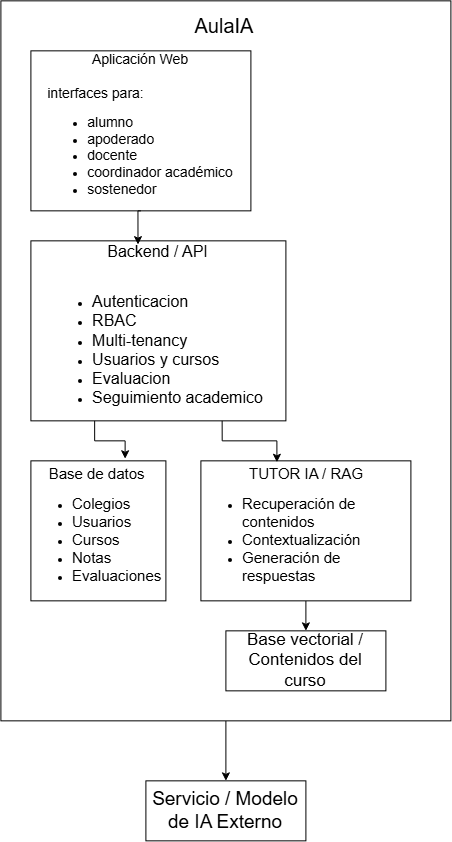

The diagram above was exported from draw.io. Its source (the exported page's mxGraphModel, read from the mxfile embedded in the PNG):
<mxGraphModel dx="1664" dy="928" grid="1" gridSize="10" guides="1" tooltips="1" connect="1" arrows="1" fold="1" page="1" pageScale="1" pageWidth="827" pageHeight="1169" math="0" shadow="0">
  <root>
    <mxCell id="0" />
    <mxCell id="1" parent="0" />
    <mxCell id="7yc-mIGHiXNUSeV1pTLY-13" edge="1" parent="1" source="7yc-mIGHiXNUSeV1pTLY-1" style="edgeStyle=orthogonalEdgeStyle;rounded=0;orthogonalLoop=1;jettySize=auto;html=1;exitX=0.5;exitY=1;exitDx=0;exitDy=0;entryX=0.5;entryY=0;entryDx=0;entryDy=0;" target="7yc-mIGHiXNUSeV1pTLY-2">
      <mxGeometry relative="1" as="geometry" />
    </mxCell>
    <mxCell id="7yc-mIGHiXNUSeV1pTLY-1" parent="1" style="rounded=0;whiteSpace=wrap;html=1;" value="" vertex="1">
      <mxGeometry height="720" width="450" x="220" y="100" as="geometry" />
    </mxCell>
    <mxCell id="7yc-mIGHiXNUSeV1pTLY-2" parent="1" style="rounded=0;whiteSpace=wrap;html=1;" value="&lt;font style=&quot;font-size: 19px;&quot;&gt;Servicio / Modelo de IA Externo&lt;/font&gt;" vertex="1">
      <mxGeometry height="60" width="160" x="365" y="880" as="geometry" />
    </mxCell>
    <mxCell id="7yc-mIGHiXNUSeV1pTLY-12" edge="1" parent="1" source="7yc-mIGHiXNUSeV1pTLY-3" style="edgeStyle=orthogonalEdgeStyle;rounded=0;orthogonalLoop=1;jettySize=auto;html=1;exitX=0.5;exitY=1;exitDx=0;exitDy=0;entryX=0.5;entryY=0;entryDx=0;entryDy=0;" target="7yc-mIGHiXNUSeV1pTLY-7">
      <mxGeometry relative="1" as="geometry" />
    </mxCell>
    <mxCell id="7yc-mIGHiXNUSeV1pTLY-3" parent="1" style="rounded=0;whiteSpace=wrap;html=1;align=left;" value="&lt;div style=&quot;text-align: center;&quot;&gt;&lt;span style=&quot;background-color: transparent; color: light-dark(rgb(0, 0, 0), rgb(255, 255, 255));&quot;&gt;&lt;font style=&quot;font-size: 15px;&quot;&gt;TUTOR IA / RAG&lt;/font&gt;&lt;/span&gt;&lt;/div&gt;&lt;div&gt;&lt;ul&gt;&lt;li style=&quot;&quot;&gt;&lt;font style=&quot;font-size: 15px;&quot;&gt;Recuperación de contenidos&lt;/font&gt;&lt;/li&gt;&lt;li&gt;&lt;font style=&quot;font-size: 15px;&quot;&gt;Contextualización&lt;/font&gt;&lt;/li&gt;&lt;li&gt;&lt;font style=&quot;font-size: 15px;&quot;&gt;Generación de respuestas&lt;/font&gt;&lt;/li&gt;&lt;/ul&gt;&lt;/div&gt;" vertex="1">
      <mxGeometry height="140" width="210" x="420" y="560" as="geometry" />
    </mxCell>
    <mxCell id="7yc-mIGHiXNUSeV1pTLY-4" parent="1" style="rounded=0;whiteSpace=wrap;html=1;align=left;" value="&lt;div style=&quot;text-align: center;&quot;&gt;&lt;span style=&quot;background-color: transparent; color: light-dark(rgb(0, 0, 0), rgb(255, 255, 255));&quot;&gt;&lt;font style=&quot;font-size: 15px;&quot;&gt;Base de datos&lt;/font&gt;&lt;/span&gt;&lt;/div&gt;&lt;div&gt;&lt;ul&gt;&lt;li style=&quot;&quot;&gt;&lt;font style=&quot;font-size: 15px;&quot;&gt;Colegios&lt;/font&gt;&lt;/li&gt;&lt;li&gt;&lt;font style=&quot;font-size: 15px;&quot;&gt;Usuarios&lt;/font&gt;&lt;/li&gt;&lt;li&gt;&lt;font style=&quot;font-size: 15px;&quot;&gt;Cursos&lt;/font&gt;&lt;/li&gt;&lt;li&gt;&lt;font style=&quot;font-size: 15px;&quot;&gt;Notas&lt;/font&gt;&lt;/li&gt;&lt;li&gt;&lt;font style=&quot;font-size: 15px;&quot;&gt;Evaluaciones&lt;/font&gt;&lt;/li&gt;&lt;/ul&gt;&lt;/div&gt;" vertex="1">
      <mxGeometry height="140" width="135" x="250" y="560" as="geometry" />
    </mxCell>
    <mxCell id="7yc-mIGHiXNUSeV1pTLY-5" parent="1" style="rounded=0;whiteSpace=wrap;html=1;" value="&lt;font style=&quot;font-size: 14px;&quot;&gt;Aplicación Web&lt;/font&gt;&lt;div&gt;&lt;font style=&quot;font-size: 14px;&quot;&gt;&lt;br&gt;&lt;/font&gt;&lt;/div&gt;&lt;div style=&quot;text-align: left;&quot;&gt;&lt;font style=&quot;font-size: 14px;&quot;&gt;interfaces para:&lt;/font&gt;&lt;/div&gt;&lt;div&gt;&lt;ul&gt;&lt;li style=&quot;text-align: left;&quot;&gt;&lt;font style=&quot;font-size: 14px;&quot;&gt;alumno&lt;/font&gt;&lt;/li&gt;&lt;li style=&quot;text-align: left;&quot;&gt;&lt;font style=&quot;font-size: 14px;&quot;&gt;apoderado&lt;/font&gt;&lt;/li&gt;&lt;li style=&quot;text-align: left;&quot;&gt;&lt;font style=&quot;font-size: 14px;&quot;&gt;docente&lt;/font&gt;&lt;/li&gt;&lt;li style=&quot;text-align: left;&quot;&gt;&lt;font style=&quot;font-size: 14px;&quot;&gt;coordinador académico&lt;/font&gt;&lt;/li&gt;&lt;li style=&quot;text-align: left;&quot;&gt;&lt;font style=&quot;font-size: 14px;&quot;&gt;sostenedor&lt;/font&gt;&lt;/li&gt;&lt;/ul&gt;&lt;/div&gt;" vertex="1">
      <mxGeometry height="160" width="220" x="250" y="150" as="geometry" />
    </mxCell>
    <mxCell id="7yc-mIGHiXNUSeV1pTLY-6" parent="1" style="rounded=0;whiteSpace=wrap;html=1;" value="&lt;font style=&quot;font-size: 16px;&quot;&gt;Backend / API&lt;/font&gt;&lt;div&gt;&lt;font style=&quot;font-size: 16px;&quot;&gt;&lt;br&gt;&lt;/font&gt;&lt;/div&gt;&lt;div&gt;&lt;ul&gt;&lt;li style=&quot;text-align: left;&quot;&gt;&lt;font style=&quot;font-size: 16px;&quot;&gt;Autenticacion&lt;/font&gt;&lt;/li&gt;&lt;li style=&quot;text-align: left;&quot;&gt;&lt;font style=&quot;font-size: 16px;&quot;&gt;RBAC&lt;/font&gt;&lt;/li&gt;&lt;li style=&quot;text-align: left;&quot;&gt;&lt;font style=&quot;font-size: 16px;&quot;&gt;Multi-tenancy&lt;/font&gt;&lt;/li&gt;&lt;li style=&quot;text-align: left;&quot;&gt;&lt;font style=&quot;font-size: 16px;&quot;&gt;Usuarios y cursos&lt;/font&gt;&lt;/li&gt;&lt;li style=&quot;text-align: left;&quot;&gt;&lt;font style=&quot;font-size: 16px;&quot;&gt;Evaluacion&lt;/font&gt;&lt;/li&gt;&lt;li style=&quot;text-align: left;&quot;&gt;&lt;font style=&quot;font-size: 16px;&quot;&gt;Seguimiento academico&lt;/font&gt;&lt;/li&gt;&lt;/ul&gt;&lt;/div&gt;" vertex="1">
      <mxGeometry height="180" width="255" x="250" y="340" as="geometry" />
    </mxCell>
    <mxCell id="7yc-mIGHiXNUSeV1pTLY-7" parent="1" style="rounded=0;whiteSpace=wrap;html=1;" value="&lt;font style=&quot;font-size: 17px;&quot;&gt;Base vectorial / Contenidos del curso&lt;/font&gt;" vertex="1">
      <mxGeometry height="60" width="160" x="445" y="730" as="geometry" />
    </mxCell>
    <mxCell id="7yc-mIGHiXNUSeV1pTLY-8" parent="1" style="text;html=1;whiteSpace=wrap;strokeColor=none;fillColor=none;align=center;verticalAlign=middle;rounded=0;" value="&lt;font style=&quot;font-size: 20px;&quot;&gt;AulaIA&lt;/font&gt;" vertex="1">
      <mxGeometry height="30" width="60" x="414" y="110" as="geometry" />
    </mxCell>
    <mxCell id="7yc-mIGHiXNUSeV1pTLY-9" edge="1" parent="1" source="7yc-mIGHiXNUSeV1pTLY-5" style="edgeStyle=orthogonalEdgeStyle;rounded=0;orthogonalLoop=1;jettySize=auto;html=1;exitX=0.5;exitY=1;exitDx=0;exitDy=0;entryX=0.42;entryY=0.021;entryDx=0;entryDy=0;entryPerimeter=0;" target="7yc-mIGHiXNUSeV1pTLY-6">
      <mxGeometry relative="1" as="geometry" />
    </mxCell>
    <mxCell id="7yc-mIGHiXNUSeV1pTLY-10" edge="1" parent="1" source="7yc-mIGHiXNUSeV1pTLY-6" style="edgeStyle=orthogonalEdgeStyle;rounded=0;orthogonalLoop=1;jettySize=auto;html=1;exitX=0.25;exitY=1;exitDx=0;exitDy=0;entryX=0.698;entryY=-0.015;entryDx=0;entryDy=0;entryPerimeter=0;" target="7yc-mIGHiXNUSeV1pTLY-4">
      <mxGeometry relative="1" as="geometry" />
    </mxCell>
    <mxCell id="7yc-mIGHiXNUSeV1pTLY-11" edge="1" parent="1" source="7yc-mIGHiXNUSeV1pTLY-6" style="edgeStyle=orthogonalEdgeStyle;rounded=0;orthogonalLoop=1;jettySize=auto;html=1;exitX=0.75;exitY=1;exitDx=0;exitDy=0;entryX=0.362;entryY=0.01;entryDx=0;entryDy=0;entryPerimeter=0;" target="7yc-mIGHiXNUSeV1pTLY-3">
      <mxGeometry relative="1" as="geometry" />
    </mxCell>
  </root>
</mxGraphModel>